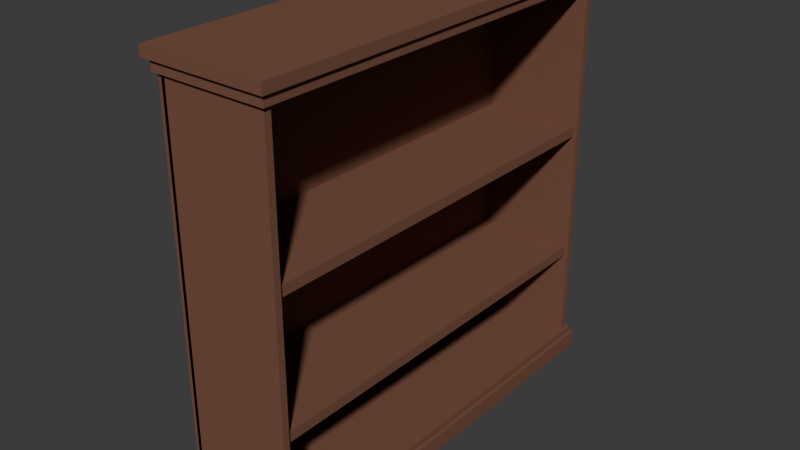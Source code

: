 # Source: Shelf.blend  (saved by Blender 4.4.30; exported with 4.5.12 LTS)
import bpy
from mathutils import Matrix  # noqa: F401  (used for matrix-valued properties, if any)

bpy.ops.wm.read_factory_settings(use_empty=True)
scene = bpy.context.scene
scene.name = 'Scene'

# ---- collections
col_collection = bpy.data.collections.new('Collection'); scene.collection.children.link(col_collection)

# ---- materials (node trees are filled in below, after node groups)
mat_mat20 = bpy.data.materials.new('mat20')
mat_mat20.diffuse_color = (0.19, 0.09, 0.06, 1.0)
mat_mat20.roughness = 1.0

# ---- material node trees
mat_mat20.use_nodes = True; mat_mat20.node_tree.nodes.clear()
_N = mat_mat20.node_tree.nodes; _L = mat_mat20.node_tree.links
n0 = _N.new('ShaderNodeBsdfPrincipled'); n0.name = 'Principled BSDF'; n0.location = (0, 300)
n0.inputs[0].default_value = (0.19, 0.09, 0.06, 1.0)
n0.inputs[2].default_value = 1.0
n0.inputs[13].default_value = 0.0
n1 = _N.new('ShaderNodeOutputMaterial'); n1.name = 'Material Output'; n1.location = (280, 300)
_L.new(n0.outputs[0], n1.inputs[0])
n1.is_active_output = True

# ---- world
world_world = bpy.data.worlds.new('World'); scene.world = world_world
world_world.use_nodes = True; world_world.node_tree.nodes.clear()
_N = world_world.node_tree.nodes; _L = world_world.node_tree.links
n0 = _N.new('ShaderNodeOutputWorld'); n0.name = 'World Output'; n0.location = (300, 300)
n1 = _N.new('ShaderNodeBackground'); n1.name = 'Background'; n1.location = (10, 300)
n1.inputs[0].default_value = (0.05088, 0.05088, 0.05088, 1.0)
_L.new(n1.outputs[0], n0.inputs[0])
n0.is_active_output = True
world_world.color = (0.05088, 0.05088, 0.05088)
world_world.sun_shadow_jitter_overblur = 0.0

# ---- meshes
me_group1465410725 = bpy.data.meshes.new('group1465410725')
me_group1465410725.from_pydata([(-0.5907, -1.952, 2.256), (-0.5907, 1.969, 2.256), (-0.5907, 1.969, 2.353), (-0.5907, -1.952, 2.353), (0.4192, -1.952, 2.256), (0.4192, -1.952, 2.353), (0.4192, 1.969, 2.353), (0.4192, 1.969, 2.256), (-0.5255, -2.017, 0.1361), (-0.5907, -2.017, 0.1361), (-0.5907, -2.017, 3.827), (-0.5255, -2.017, 3.827), (-0.5255, 1.99, 0.1361), (-0.5255, 1.99, 3.827), (-0.5907, 1.99, 3.827), (-0.5907, 1.99, 0.1361), (0.4843, 2.022, 3.729), (0.4843, -2.05, 3.729), (0.4843, -2.05, 3.892), (0.4843, 2.022, 3.892), (-0.6232, 2.022, 3.729), (-0.6232, 2.022, 3.892), (-0.6232, -2.05, 3.892), (-0.6232, -2.05, 3.729), (0.4518, 1.925, 0.1361), (-0.5581, 1.925, 0.1361), (-0.5581, 1.925, 3.817), (0.4518, 1.925, 3.817), (0.4518, 1.99, 0.1361), (0.4518, 1.99, 3.817), (-0.5581, 1.99, 3.817), (-0.5581, 1.99, 0.1361), (-0.6558, -2.082, -0.09193), (-0.6558, -2.082, 0.07095), (0.5169, -2.082, 0.07095), (0.5169, -2.082, -0.09193), (-0.6558, 2.055, -0.09193), (0.5169, 2.055, -0.09193), (0.5169, 2.055, 0.07095), (-0.6558, 2.055, 0.07095), (-0.5907, -1.952, 0.9831), (-0.5907, 1.969, 0.9831), (-0.5907, 1.969, 1.081), (-0.5907, -1.952, 1.081), (0.4192, -1.952, 0.9831), (0.4192, -1.952, 1.081), (0.4192, 1.969, 1.081), (0.4192, 1.969, 0.9831), (-0.5581, -1.952, 0.1361), (-0.5581, -1.952, 3.785), (-0.5581, -2.017, 3.785), (-0.5581, -2.017, 0.1361), (0.4518, -1.952, 0.1361), (0.4518, -2.017, 0.1361), (0.4518, -2.017, 3.785), (0.4518, -1.952, 3.785), (0.4843, 2.022, -0.02678), (0.4843, -2.05, -0.02678), (0.4843, -2.05, 0.1361), (0.4843, 2.022, 0.1361), (-0.6232, 2.022, -0.02678), (-0.6232, 2.022, 0.1361), (-0.6232, -2.05, 0.1361), (-0.6232, -2.05, -0.02678), (-0.6884, -2.082, 3.827), (-0.6884, -2.082, 3.925), (0.5169, -2.082, 3.925), (0.5169, -2.082, 3.827), (-0.6884, 2.055, 3.827), (0.5169, 2.055, 3.827), (0.5169, 2.055, 3.925), (-0.6884, 2.055, 3.925)], [], [(3, 2, 1, 0), (7, 6, 5, 4), (1, 7, 4, 0), (5, 6, 2, 3), (4, 5, 3, 0), (2, 6, 7, 1), (11, 10, 9, 8), (15, 14, 13, 12), (9, 15, 12, 8), (13, 14, 10, 11), (12, 13, 11, 8), (10, 14, 15, 9), (19, 18, 17, 16), (23, 22, 21, 20), (17, 23, 20, 16), (21, 22, 18, 19), (20, 21, 19, 16), (18, 22, 23, 17), (27, 26, 25, 24), (31, 30, 29, 28), (25, 31, 28, 24), (29, 30, 26, 27), (28, 29, 27, 24), (26, 30, 31, 25), (35, 34, 33, 32), (39, 38, 37, 36), (33, 39, 36, 32), (37, 38, 34, 35), (36, 37, 35, 32), (34, 38, 39, 33), (43, 42, 41, 40), (47, 46, 45, 44), (41, 47, 44, 40), (45, 46, 42, 43), (44, 45, 43, 40), (42, 46, 47, 41), (51, 50, 49, 48), (55, 54, 53, 52), (49, 55, 52, 48), (53, 54, 50, 51), (52, 53, 51, 48), (50, 54, 55, 49), (59, 58, 57, 56), (63, 62, 61, 60), (57, 63, 60, 56), (61, 62, 58, 59), (60, 61, 59, 56), (58, 62, 63, 57), (67, 66, 65, 64), (71, 70, 69, 68), (65, 71, 68, 64), (69, 70, 66, 67), (68, 69, 67, 64), (66, 70, 71, 65)])
me_group1465410725.polygons.foreach_set('use_smooth', [True] * 54)
_k = set([(0, 1), (0, 3), (0, 4), (1, 2), (1, 7), (2, 3), (2, 6), (3, 5), (4, 5), (4, 7), (5, 6), (6, 7), (8, 9), (8, 11), (8, 12), (9, 10), (9, 15), (10, 11), (10, 14), (11, 13), (12, 13), (12, 15), (13, 14), (14, 15), (16, 17), (16, 19), (16, 20), (17, 18), (17, 23), (18, 19), (18, 22), (19, 21), (20, 21), (20, 23), (21, 22), (22, 23), (24, 25), (24, 27), (24, 28), (25, 26), (25, 31), (26, 27), (26, 30), (27, 29), (28, 29), (28, 31), (29, 30), (30, 31), (32, 33), (32, 35), (32, 36), (33, 34), (33, 39), (34, 35), (34, 38), (35, 37), (36, 37), (36, 39), (37, 38), (38, 39), (40, 41), (40, 43), (40, 44), (41, 42), (41, 47), (42, 43), (42, 46), (43, 45), (44, 45), (44, 47), (45, 46), (46, 47), (48, 49), (48, 51), (48, 52), (49, 50), (49, 55), (50, 51), (50, 54), (51, 53), (52, 53), (52, 55), (53, 54), (54, 55), (56, 57), (56, 59), (56, 60), (57, 58), (57, 63), (58, 59), (58, 62), (59, 61), (60, 61), (60, 63), (61, 62), (62, 63), (64, 65), (64, 67), (64, 68), (65, 66), (65, 71), (66, 67), (66, 70), (67, 69), (68, 69), (68, 71), (69, 70), (70, 71)])
me_group1465410725.attributes.new('sharp_edge', 'BOOLEAN', 'EDGE').data.foreach_set('value', [ (min(e.vertices), max(e.vertices)) in _k for e in me_group1465410725.edges])
_uv = me_group1465410725.uv_layers.new(name='UVMap')
_uv.uv.foreach_set('vector', [-0.1448, 0.05998, -0.04638, 0.1303, -0.04464, 0.1279, -0.1431, 0.05754, 0.04464, 0.1279, 0.04638, 0.1303, 0.1448, 0.05998, 0.1431, 0.05754, -0.03982, 0.00148, -0.0294, 0.03067, 0.08456, -0.01002, 0.07413, -0.03922, -0.08456, -0.01002, 0.0294, 0.03067, 0.03982, 0.00148, -0.07413, -0.03922, 0.1078, 0.07513, 0.1105, 0.07647, 0.1243, 0.04875, 0.1216, 0.0474, -0.1243, 0.04875, -0.1105, 0.07647, -0.1078, 0.07513, -0.1216, 0.0474, 0.2021, 0.08989, 0.203, 0.0881, 0.07424, 0.0237, 0.07334, 0.02549, -0.07424, 0.0237, -0.203, 0.0881, -0.2021, 0.08989, -0.07334, 0.02549, 0.07601, -0.03989, -0.03982, 0.00148, -0.03915, 0.003363, 0.07668, -0.03801, 0.03915, 0.003363, 0.03982, 0.00148, -0.07601, -0.03989, -0.07668, -0.03801, 0.01383, 0.08474, 0.09753, 0.2019, 0.1976, 0.1304, 0.1139, 0.01325, -0.1976, 0.1304, -0.09753, 0.2019, -0.01383, 0.08474, -0.1139, 0.01325, 0.09788, 0.2041, 0.1996, 0.1315, 0.1967, 0.1274, 0.09497, 0.2001, -0.1967, 0.1274, -0.1996, 0.1315, -0.09788, 0.2041, -0.09497, 0.2001, 0.08805, -0.009148, 0.07662, -0.04117, -0.0411, 0.0008744, -0.02966, 0.03289, 0.0411, 0.0008744, -0.07662, -0.04117, -0.08805, -0.009148, 0.02966, 0.03289, -0.2008, 0.08587, -0.2053, 0.0881, -0.1901, 0.1185, -0.1856, 0.1163, 0.1901, 0.1185, 0.2053, 0.0881, 0.2008, 0.08587, 0.1856, 0.1163, 0.1869, 0.1158, 0.2008, 0.0881, 0.07379, 0.0246, 0.05993, 0.05232, -0.07379, 0.0246, -0.2008, 0.0881, -0.1869, 0.1158, -0.05993, 0.05232, -0.0376, 0.001749, -0.03949, 0.002422, -0.02906, 0.03162, -0.02718, 0.03094, 0.02906, 0.03162, 0.03949, 0.002422, 0.0376, 0.001749, 0.02718, 0.03094, 0.01383, 0.08474, 0.09637, 0.2003, 0.098, 0.1991, 0.01546, 0.08358, -0.098, 0.1991, -0.09637, 0.2003, -0.01383, 0.08474, -0.01546, 0.08358, 0.05277, 0.05098, 0.05724, 0.05322, 0.07334, 0.02102, 0.06887, 0.01878, -0.07334, 0.02102, -0.05724, 0.05322, -0.05277, 0.05098, -0.06887, 0.01878, -0.1144, 0.01046, -0.01104, 0.08428, -0.008137, 0.08021, -0.1115, 0.006394, 0.008137, 0.08021, 0.01104, 0.08428, 0.1144, 0.01046, 0.1115, 0.006394, -0.04238, 0.0002691, -0.03027, 0.03417, 0.08933, -0.008543, 0.07722, -0.04245, -0.08933, -0.008543, 0.03027, 0.03417, 0.04238, 0.0002691, -0.07722, -0.04245, -0.1292, 0.03801, -0.03069, 0.1083, -0.02895, 0.1059, -0.1274, 0.03557, 0.02895, 0.1059, 0.03069, 0.1083, 0.1292, 0.03801, 0.1274, 0.03557, -0.03982, 0.00148, -0.0294, 0.03067, 0.08455, -0.01002, 0.07413, -0.03922, -0.08455, -0.01002, 0.0294, 0.03067, 0.03982, 0.00148, -0.07413, -0.03922, 0.08363, 0.06306, 0.08631, 0.0644, 0.1002, 0.03667, 0.09749, 0.03533, -0.1002, 0.03667, -0.08631, 0.0644, -0.08363, 0.06306, -0.09749, 0.03533, -0.1139, 0.01325, -0.1959, 0.128, -0.1942, 0.1292, -0.1123, 0.01441, 0.1942, 0.1292, 0.1959, 0.128, 0.1139, 0.01325, 0.1123, 0.01441, -0.1999, 0.08765, -0.186, 0.1154, -0.05993, 0.05232, -0.07379, 0.0246, 0.05993, 0.05232, 0.186, 0.1154, 0.1999, 0.08765, 0.07379, 0.0246, 0.08489, -0.009081, 0.08677, -0.009754, 0.07635, -0.03895, 0.07446, -0.03828, -0.07635, -0.03895, -0.08677, -0.009754, -0.08489, -0.009081, -0.07446, -0.03828, 0.01302, 0.08533, 0.1147, 0.01267, 0.1118, 0.008602, 0.01011, 0.08126, -0.1118, 0.008602, -0.1147, 0.01267, -0.01302, 0.08533, -0.01011, 0.08126, 0.08805, -0.009148, 0.07662, -0.04117, -0.0411, 0.0008745, -0.02966, 0.03289, 0.0411, 0.0008745, -0.07662, -0.04117, -0.08805, -0.009148, 0.02966, 0.03289, -0.07021, 0.02057, -0.07468, 0.02281, -0.05948, 0.05322, -0.05501, 0.05098, 0.05948, 0.05322, 0.07468, 0.02281, 0.07021, 0.02057, 0.05501, 0.05098, 0.1878, 0.1185, 0.1905, 0.1199, 0.2071, 0.08676, 0.2044, 0.08542, -0.2071, 0.08676, -0.1905, 0.1199, -0.1878, 0.1185, -0.2044, 0.08542, -0.201, 0.1317, -0.09765, 0.2055, -0.0959, 0.2031, -0.1992, 0.1293, 0.0959, 0.2031, 0.09765, 0.2055, 0.201, 0.1317, 0.1992, 0.1293, -0.04271, -0.0006727, -0.03027, 0.03417, 0.08933, -0.008543, 0.07689, -0.04339, -0.08933, -0.008543, 0.03027, 0.03417, 0.04271, -0.0006727, -0.07689, -0.04339])
me_group1465410725.materials.append(mat_mat20)
me_group1465410725.update()
me_group1465410725.normals_split_custom_set([tuple(v) for v in zip(*[iter([-1.0, 5.843e-08, -7.416e-14, -1.0, 5.843e-08, -7.416e-14, -1.0, 5.843e-08, -7.416e-14, -1.0, 5.843e-08, -7.416e-14, 1.0, -7.777e-08, 6.099e-07, 1.0, -7.777e-08, 6.099e-07, 1.0, -7.777e-08, 6.099e-07, 1.0, -7.777e-08, 6.099e-07, 0.0, -3.04e-07, -1.0, 0.0, -3.04e-07, -1.0, 0.0, -3.04e-07, -1.0, 0.0, -3.04e-07, -1.0, 0.0, 3.04e-07, 1.0, 0.0, 3.04e-07, 1.0, 0.0, 3.04e-07, 1.0, 0.0, 3.04e-07, 1.0, 0.0, -1.0, 1.208e-06, 0.0, -1.0, 1.208e-06, 0.0, -1.0, 1.208e-06, 0.0, -1.0, 1.208e-06, 0.0, 1.0, -1.208e-06, 0.0, 1.0, -1.208e-06, 0.0, 1.0, -1.208e-06, 0.0, 1.0, -1.208e-06, 0.0, -1.0, -3.098e-07, 0.0, -1.0, -3.098e-07, 0.0, -1.0, -3.098e-07, 0.0, -1.0, -3.098e-07, 0.0, 1.0, -7.337e-08, 0.0, 1.0, -7.337e-08, 0.0, 1.0, -7.337e-08, 0.0, 1.0, -7.337e-08, 0.0, 1.674e-07, -1.0, 0.0, 1.674e-07, -1.0, 0.0, 1.674e-07, -1.0, 0.0, 1.674e-07, -1.0, 0.0, -1.19e-07, 1.0, 0.0, -1.19e-07, 1.0, 0.0, -1.19e-07, 1.0, 0.0, -1.19e-07, 1.0, 1.0, -1.129e-07, 7.429e-07, 1.0, -1.129e-07, 7.429e-07, 1.0, -1.129e-07, 7.429e-07, 1.0, -1.129e-07, 7.429e-07, -1.0, 1.022e-07, -8.397e-07, -1.0, 1.022e-07, -8.397e-07, -1.0, 1.022e-07, -8.397e-07, -1.0, 1.022e-07, -8.397e-07, 1.0, -2.327e-11, 0.0, 1.0, -2.327e-11, 0.0, 1.0, -2.327e-11, 0.0, 1.0, -2.327e-11, 0.0, -1.0, 0.0, 0.0, -1.0, 0.0, 0.0, -1.0, 0.0, 0.0, -1.0, 0.0, 0.0, -6.344e-07, -1.171e-07, -1.0, -6.344e-07, -1.171e-07, -1.0, -6.344e-07, -1.171e-07, -1.0, -6.344e-07, -1.171e-07, -1.0, 2.115e-07, 1.171e-07, 1.0, 2.115e-07, 1.171e-07, 1.0, 2.115e-07, 1.171e-07, 1.0, 2.115e-07, 1.171e-07, 1.0, 0.0, 1.0, 0.0, 0.0, 1.0, 0.0, 0.0, 1.0, 0.0, 0.0, 1.0, 0.0, 2.153e-07, -1.0, 0.0, 2.153e-07, -1.0, 0.0, 2.153e-07, -1.0, 0.0, 2.153e-07, -1.0, 0.0, 1.529e-14, -1.0, -9.62e-08, 1.529e-14, -1.0, -9.62e-08, 1.529e-14, -1.0, -9.62e-08, 1.529e-14, -1.0, -9.62e-08, 1.18e-07, 1.0, 1.924e-07, 1.18e-07, 1.0, 1.924e-07, 1.18e-07, 1.0, 1.924e-07, 1.18e-07, 1.0, 1.924e-07, 3.822e-07, 0.0, -1.0, 3.822e-07, 0.0, -1.0, 3.822e-07, 0.0, -1.0, 3.822e-07, 0.0, -1.0, 0.0, 0.0, 1.0, 0.0, 0.0, 1.0, 0.0, 0.0, 1.0, 0.0, 0.0, 1.0, 1.0, 0.0, 0.0, 1.0, 0.0, 0.0, 1.0, 0.0, 0.0, 1.0, 0.0, 0.0, -1.0, 0.0, -2.591e-07, -1.0, 0.0, -2.591e-07, -1.0, 0.0, -2.591e-07, -1.0, 0.0, -2.591e-07, -8.132e-07, -1.0, 0.0, -8.132e-07, -1.0, 0.0, -8.132e-07, -1.0, 0.0, -8.132e-07, -1.0, 0.0, 4.066e-07, 1.0, 0.0, 4.066e-07, 1.0, 0.0, 4.066e-07, 1.0, 0.0, 4.066e-07, 1.0, 0.0, -1.0, 3.282e-07, 0.0, -1.0, 3.282e-07, 0.0, -1.0, 3.282e-07, 0.0, -1.0, 3.282e-07, 0.0, 1.0, -2.322e-07, 0.0, 1.0, -2.322e-07, 0.0, 1.0, -2.322e-07, 0.0, 1.0, -2.322e-07, 0.0, 3.313e-07, 1.891e-08, -1.0, 3.313e-07, 1.891e-08, -1.0, 3.313e-07, 1.891e-08, -1.0, 3.313e-07, 1.891e-08, -1.0, -7.985e-08, 5.403e-09, 1.0, -7.985e-08, 5.403e-09, 1.0, -7.985e-08, 5.403e-09, 1.0, -7.985e-08, 5.403e-09, 1.0, -1.0, 7.787e-08, 0.0, -1.0, 7.787e-08, 0.0, -1.0, 7.787e-08, 0.0, -1.0, 7.787e-08, 0.0, 1.0, -7.777e-08, 6.099e-07, 1.0, -7.777e-08, 6.099e-07, 1.0, -7.777e-08, 6.099e-07, 1.0, -7.777e-08, 6.099e-07, 0.0, -3.04e-07, -1.0, 0.0, -3.04e-07, -1.0, 0.0, -3.04e-07, -1.0, 0.0, -3.04e-07, -1.0, 0.0, 2.736e-07, 1.0, 0.0, 2.736e-07, 1.0, 0.0, 2.736e-07, 1.0, 0.0, 2.736e-07, 1.0, 0.0, -1.0, -2.416e-06, 0.0, -1.0, -2.416e-06, 0.0, -1.0, -2.416e-06, 0.0, -1.0, -2.416e-06, 0.0, 1.0, 0.0, 0.0, 1.0, 0.0, 0.0, 1.0, 0.0, 0.0, 1.0, 0.0, -1.0, 0.0, -1.96e-07, -1.0, 0.0, -1.96e-07, -1.0, 0.0, -1.96e-07, -1.0, 0.0, -1.96e-07, 1.0, -3.009e-06, -2.042e-07, 1.0, -3.009e-06, -2.042e-07, 1.0, -3.009e-06, -2.042e-07, 1.0, -3.009e-06, -2.042e-07, 2.361e-07, 1.0, -8.089e-07, 2.361e-07, 1.0, -8.089e-07, 2.361e-07, 1.0, -8.089e-07, 2.361e-07, 1.0, -8.089e-07, -3.541e-07, -1.0, 7.798e-07, -3.541e-07, -1.0, 7.798e-07, -3.541e-07, -1.0, 7.798e-07, -3.541e-07, -1.0, 7.798e-07, -1.416e-08, 0.0, -1.0, -1.416e-08, 0.0, -1.0, -1.416e-08, 0.0, -1.0, -1.416e-08, 0.0, -1.0, -6.277e-08, 0.0, 1.0, -6.277e-08, 0.0, 1.0, -6.277e-08, 0.0, 1.0, -6.277e-08, 0.0, 1.0, 1.0, 1.1e-08, 0.0, 1.0, 1.1e-08, 0.0, 1.0, 1.1e-08, 0.0, 1.0, 1.1e-08, 0.0, -1.0, 1.123e-08, 0.0, -1.0, 1.123e-08, 0.0, -1.0, 1.123e-08, 0.0, -1.0, 1.123e-08, 0.0, -3.502e-07, -7.548e-08, -1.0, -3.502e-07, -7.548e-08, -1.0, -3.502e-07, -7.548e-08, -1.0, -3.502e-07, -7.548e-08, -1.0, 1.718e-07, 7.319e-08, 1.0, 1.718e-07, 7.319e-08, 1.0, 1.718e-07, 7.319e-08, 1.0, 1.718e-07, 7.319e-08, 1.0, 0.0, 1.0, 0.0, 0.0, 1.0, 0.0, 0.0, 1.0, 0.0, 0.0, 1.0, 0.0, 0.0, -1.0, 0.0, 0.0, -1.0, 0.0, 0.0, -1.0, 0.0, 0.0, -1.0, 0.0, -3.956e-07, -1.0, 0.0, -3.956e-07, -1.0, 0.0, -3.956e-07, -1.0, 0.0, -3.956e-07, -1.0, 0.0, 1.978e-07, 1.0, 0.0, 1.978e-07, 1.0, 0.0, 1.978e-07, 1.0, 0.0, 1.978e-07, 1.0, 0.0, -1.0, 4.065e-07, 0.0, -1.0, 4.065e-07, 0.0, -1.0, 4.065e-07, 0.0, -1.0, 4.065e-07, 0.0, 1.0, -4.054e-07, 0.0, 1.0, -4.054e-07, 0.0, 1.0, -4.054e-07, 0.0, 1.0, -4.054e-07, 0.0, 2.078e-07, -1.153e-07, -1.0, 2.078e-07, -1.153e-07, -1.0, 2.078e-07, -1.153e-07, -1.0, 2.078e-07, -1.153e-07, -1.0, 0.0, 1.153e-07, 1.0, 0.0, 1.153e-07, 1.0, 0.0, 1.153e-07, 1.0, 0.0, 1.153e-07, 1.0])] * 3)])

# ---- objects
ob_shelf = bpy.data.objects.new('Shelf', me_group1465410725)

# ---- transforms, parenting, visibility, modifiers, constraints
ob_shelf.location = (0.0, 0.0, 0.0)

# ---- collection membership
col_collection.objects.link(ob_shelf)

# ---- scene / render settings (as saved in the file)
scene.frame_start = 1; scene.frame_end = 250; scene.frame_set(1)
scene.render.engine = 'BLENDER_EEVEE_NEXT'
bpy.context.view_layer.update()

# ---- added for rendering (the .blend has no active camera and no usable light): camera, sun
cam_auto = bpy.data.cameras.new('AutoCamera')
cam_auto.lens = 50.0
cam_auto.sensor_width = 36.0
cam_auto.clip_end = 1000.0
ob_auto_camera = bpy.data.objects.new('AutoCamera', cam_auto)
scene.collection.objects.link(ob_auto_camera)
ob_auto_camera.location = (5.36463, -6.55417, 6.2767)
ob_auto_camera.rotation_euler = (1.09748, -7.21219e-08, 0.694738)
scene.camera = ob_auto_camera
light_auto_sun = bpy.data.lights.new('AutoSun', 'SUN')
light_auto_sun.energy = 3.0
light_auto_sun.angle = 0.0523599
ob_auto_sun = bpy.data.objects.new('AutoSun', light_auto_sun)
scene.collection.objects.link(ob_auto_sun)
ob_auto_sun.rotation_euler = (0.872665, 0.174533, 0.523599)
bpy.context.view_layer.update()
